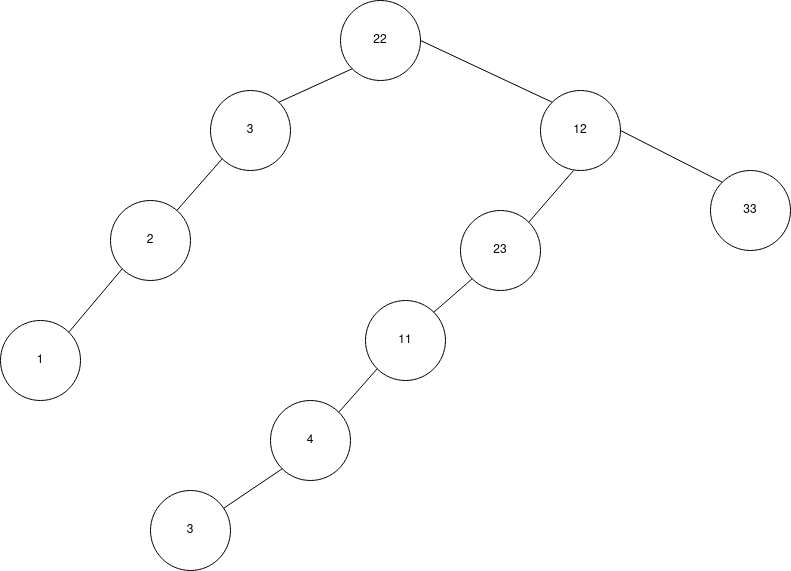

The diagram above was exported from draw.io. Its source (the exported page's mxGraphModel, read from the mxfile embedded in the PNG):
<mxGraphModel dx="747" dy="537" grid="1" gridSize="10" guides="1" tooltips="1" connect="1" arrows="1" fold="1" page="1" pageScale="1" pageWidth="850" pageHeight="1100" math="0" shadow="0">
  <root>
    <mxCell id="0" />
    <mxCell id="1" parent="0" />
    <mxCell id="KzbON3zC6irvVCrhhtyw-2" value="22" style="ellipse;whiteSpace=wrap;html=1;aspect=fixed;" vertex="1" parent="1">
      <mxGeometry x="360" y="110" width="80" height="80" as="geometry" />
    </mxCell>
    <mxCell id="KzbON3zC6irvVCrhhtyw-3" value="3" style="ellipse;whiteSpace=wrap;html=1;aspect=fixed;" vertex="1" parent="1">
      <mxGeometry x="230" y="200" width="80" height="80" as="geometry" />
    </mxCell>
    <mxCell id="KzbON3zC6irvVCrhhtyw-4" value="2" style="ellipse;whiteSpace=wrap;html=1;aspect=fixed;" vertex="1" parent="1">
      <mxGeometry x="130" y="310" width="80" height="80" as="geometry" />
    </mxCell>
    <mxCell id="KzbON3zC6irvVCrhhtyw-5" value="1" style="ellipse;whiteSpace=wrap;html=1;aspect=fixed;" vertex="1" parent="1">
      <mxGeometry x="20" y="430" width="80" height="80" as="geometry" />
    </mxCell>
    <mxCell id="KzbON3zC6irvVCrhhtyw-6" value="12" style="ellipse;whiteSpace=wrap;html=1;aspect=fixed;" vertex="1" parent="1">
      <mxGeometry x="560" y="200" width="80" height="80" as="geometry" />
    </mxCell>
    <mxCell id="KzbON3zC6irvVCrhhtyw-7" value="23" style="ellipse;whiteSpace=wrap;html=1;aspect=fixed;" vertex="1" parent="1">
      <mxGeometry x="480" y="320" width="80" height="80" as="geometry" />
    </mxCell>
    <mxCell id="KzbON3zC6irvVCrhhtyw-8" value="11" style="ellipse;whiteSpace=wrap;html=1;aspect=fixed;" vertex="1" parent="1">
      <mxGeometry x="385" y="410" width="80" height="80" as="geometry" />
    </mxCell>
    <mxCell id="KzbON3zC6irvVCrhhtyw-9" value="4" style="ellipse;whiteSpace=wrap;html=1;aspect=fixed;" vertex="1" parent="1">
      <mxGeometry x="290" y="510" width="80" height="80" as="geometry" />
    </mxCell>
    <mxCell id="KzbON3zC6irvVCrhhtyw-10" value="3" style="ellipse;whiteSpace=wrap;html=1;aspect=fixed;" vertex="1" parent="1">
      <mxGeometry x="170" y="600" width="80" height="80" as="geometry" />
    </mxCell>
    <mxCell id="KzbON3zC6irvVCrhhtyw-11" value="33" style="ellipse;whiteSpace=wrap;html=1;aspect=fixed;" vertex="1" parent="1">
      <mxGeometry x="730" y="280" width="80" height="80" as="geometry" />
    </mxCell>
    <mxCell id="KzbON3zC6irvVCrhhtyw-12" value="" style="endArrow=none;html=1;rounded=0;entryX=0;entryY=1;entryDx=0;entryDy=0;" edge="1" parent="1" source="KzbON3zC6irvVCrhhtyw-4" target="KzbON3zC6irvVCrhhtyw-3">
      <mxGeometry width="50" height="50" relative="1" as="geometry">
        <mxPoint x="360" y="390" as="sourcePoint" />
        <mxPoint x="410" y="340" as="targetPoint" />
      </mxGeometry>
    </mxCell>
    <mxCell id="KzbON3zC6irvVCrhhtyw-13" value="" style="endArrow=none;html=1;rounded=0;entryX=0;entryY=1;entryDx=0;entryDy=0;exitX=1;exitY=0;exitDx=0;exitDy=0;" edge="1" parent="1" source="KzbON3zC6irvVCrhhtyw-3" target="KzbON3zC6irvVCrhhtyw-2">
      <mxGeometry width="50" height="50" relative="1" as="geometry">
        <mxPoint x="360" y="390" as="sourcePoint" />
        <mxPoint x="410" y="340" as="targetPoint" />
      </mxGeometry>
    </mxCell>
    <mxCell id="KzbON3zC6irvVCrhhtyw-14" value="" style="endArrow=none;html=1;rounded=0;entryX=0;entryY=1;entryDx=0;entryDy=0;exitX=1;exitY=0;exitDx=0;exitDy=0;" edge="1" parent="1" source="KzbON3zC6irvVCrhhtyw-5" target="KzbON3zC6irvVCrhhtyw-4">
      <mxGeometry width="50" height="50" relative="1" as="geometry">
        <mxPoint x="360" y="390" as="sourcePoint" />
        <mxPoint x="410" y="340" as="targetPoint" />
      </mxGeometry>
    </mxCell>
    <mxCell id="KzbON3zC6irvVCrhhtyw-15" value="" style="endArrow=none;html=1;rounded=0;entryX=0.413;entryY=1;entryDx=0;entryDy=0;entryPerimeter=0;exitX=1;exitY=0;exitDx=0;exitDy=0;" edge="1" parent="1" source="KzbON3zC6irvVCrhhtyw-7" target="KzbON3zC6irvVCrhhtyw-6">
      <mxGeometry width="50" height="50" relative="1" as="geometry">
        <mxPoint x="360" y="390" as="sourcePoint" />
        <mxPoint x="410" y="340" as="targetPoint" />
      </mxGeometry>
    </mxCell>
    <mxCell id="KzbON3zC6irvVCrhhtyw-16" value="" style="endArrow=none;html=1;rounded=0;entryX=0;entryY=1;entryDx=0;entryDy=0;exitX=1;exitY=0;exitDx=0;exitDy=0;" edge="1" parent="1" source="KzbON3zC6irvVCrhhtyw-8" target="KzbON3zC6irvVCrhhtyw-7">
      <mxGeometry width="50" height="50" relative="1" as="geometry">
        <mxPoint x="360" y="390" as="sourcePoint" />
        <mxPoint x="410" y="340" as="targetPoint" />
      </mxGeometry>
    </mxCell>
    <mxCell id="KzbON3zC6irvVCrhhtyw-17" value="" style="endArrow=none;html=1;rounded=0;entryX=0;entryY=1;entryDx=0;entryDy=0;exitX=1;exitY=0;exitDx=0;exitDy=0;" edge="1" parent="1" source="KzbON3zC6irvVCrhhtyw-9" target="KzbON3zC6irvVCrhhtyw-8">
      <mxGeometry width="50" height="50" relative="1" as="geometry">
        <mxPoint x="360" y="390" as="sourcePoint" />
        <mxPoint x="410" y="340" as="targetPoint" />
      </mxGeometry>
    </mxCell>
    <mxCell id="KzbON3zC6irvVCrhhtyw-18" value="" style="endArrow=none;html=1;rounded=0;entryX=0;entryY=1;entryDx=0;entryDy=0;" edge="1" parent="1" source="KzbON3zC6irvVCrhhtyw-10" target="KzbON3zC6irvVCrhhtyw-9">
      <mxGeometry width="50" height="50" relative="1" as="geometry">
        <mxPoint x="340" y="510" as="sourcePoint" />
        <mxPoint x="390" y="460" as="targetPoint" />
      </mxGeometry>
    </mxCell>
    <mxCell id="KzbON3zC6irvVCrhhtyw-19" value="" style="endArrow=none;html=1;rounded=0;entryX=1;entryY=0.5;entryDx=0;entryDy=0;exitX=0;exitY=0;exitDx=0;exitDy=0;" edge="1" parent="1" source="KzbON3zC6irvVCrhhtyw-6" target="KzbON3zC6irvVCrhhtyw-2">
      <mxGeometry width="50" height="50" relative="1" as="geometry">
        <mxPoint x="440" y="390" as="sourcePoint" />
        <mxPoint x="490" y="340" as="targetPoint" />
      </mxGeometry>
    </mxCell>
    <mxCell id="KzbON3zC6irvVCrhhtyw-20" value="" style="endArrow=none;html=1;rounded=0;entryX=1;entryY=0.5;entryDx=0;entryDy=0;exitX=0;exitY=0;exitDx=0;exitDy=0;" edge="1" parent="1" source="KzbON3zC6irvVCrhhtyw-11" target="KzbON3zC6irvVCrhhtyw-6">
      <mxGeometry width="50" height="50" relative="1" as="geometry">
        <mxPoint x="440" y="390" as="sourcePoint" />
        <mxPoint x="490" y="340" as="targetPoint" />
      </mxGeometry>
    </mxCell>
  </root>
</mxGraphModel>